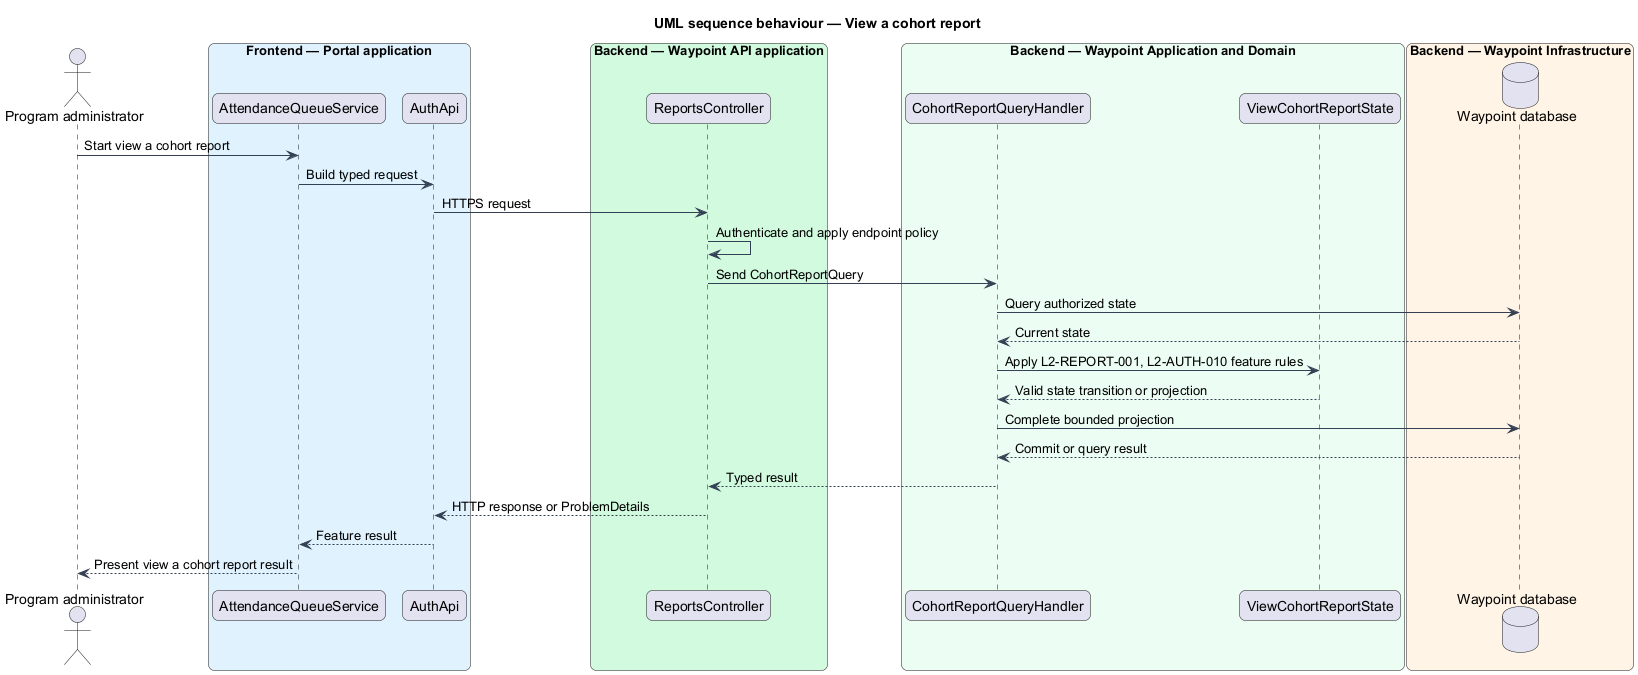

The diagram above was rendered by PlantUML. Its source (embedded in the PNG):
@startuml

title UML sequence behaviour — View a cohort report
skinparam backgroundColor #FFFFFF
skinparam shadowing false
skinparam roundcorner 12
skinparam defaultFontName Arial
skinparam ArrowColor #344054
skinparam rectangle {
  BorderColor #344054
  FontColor #101828
}
skinparam package {
  BorderColor #667085
  FontColor #101828
  BackgroundColor #F9FAFB
}
actor "Program administrator" as actor
box "Frontend — Portal application" #E0F2FE
  participant "AttendanceQueueService" as page
  participant "AuthApi" as client
end box
box "Backend — Waypoint API application" #D1FADF
  participant "ReportsController" as controller
end box
box "Backend — Waypoint Application and Domain" #ECFDF3
  participant "CohortReportQueryHandler" as handler
  participant "ViewCohortReportState" as entity
end box
box "Backend — Waypoint Infrastructure" #FFF4E5
  database "Waypoint database" as db
end box
actor -> page : Start view a cohort report
page -> client : Build typed request
client -> controller : HTTPS request
controller -> controller : Authenticate and apply endpoint policy
controller -> handler : Send CohortReportQuery
handler -> db : Query authorized state
db --> handler : Current state
handler -> entity : Apply L2-REPORT-001, L2-AUTH-010 feature rules
entity --> handler : Valid state transition or projection
handler -> db : Complete bounded projection
db --> handler : Commit or query result
handler --> controller : Typed result
controller --> client : HTTP response or ProblemDetails
client --> page : Feature result
page --> actor : Present view a cohort report result
@enduml